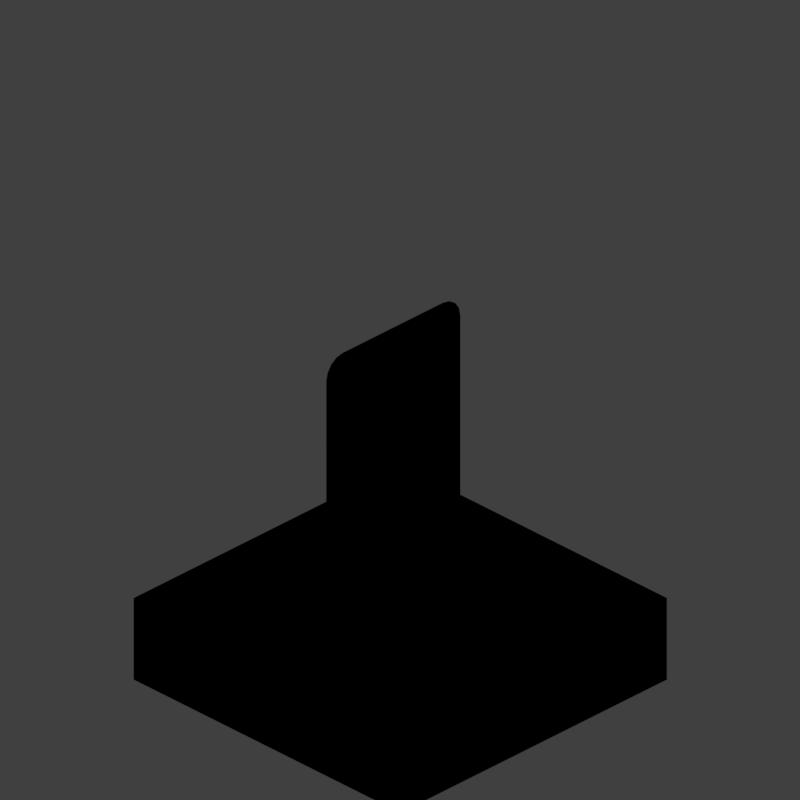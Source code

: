 # Source: wcw1_V001.blend  (saved by Blender 2.79.0; exported with 4.5.12 LTS)
import bpy
from mathutils import Matrix  # noqa: F401  (used for matrix-valued properties, if any)

bpy.ops.wm.read_factory_settings(use_empty=True)
scene = bpy.context.scene
scene.name = 'Scene'

# ---- collections
col_collection_1 = bpy.data.collections.new('Collection 1'); scene.collection.children.link(col_collection_1)
col_collection_11 = bpy.data.collections.new('Collection 11'); scene.collection.children.link(col_collection_11)

# ---- materials (node trees are filled in below, after node groups)
mat_material_003 = bpy.data.materials.new('Material.003')
mat_material_003.alpha_threshold = 0.0
mat_material_003.use_transparent_shadow = False
mat_material_003.diffuse_color = (0.5225, 0.5225, 0.5225, 1.0)
mat_material_003.roughness = 0.5
mat_material_003.specular_intensity = 0.0
mat_material_003.line_color = (0.0, 0.0, 0.0, 1.0)
mat_material_002 = bpy.data.materials.new('Material.002')
mat_material_002.alpha_threshold = 0.0
mat_material_002.use_transparent_shadow = False
mat_material_002.diffuse_color = (0.214, 0.214, 0.214, 1.0)
mat_material_002.roughness = 0.5
mat_material_002.specular_intensity = 0.5075
mat_material_004 = bpy.data.materials.new('Material.004')
mat_material_004.alpha_threshold = 0.0
mat_material_004.use_transparent_shadow = False
mat_material_004.roughness = 0.5

# ---- material node trees

# ---- world
world_world = bpy.data.worlds.new('World'); scene.world = world_world
world_world.color = (0.05088, 0.05088, 0.05088)
world_world.use_sun_shadow = False
world_world.sun_shadow_jitter_overblur = 0.0
world_world.cycles.sampling_method = 'MANUAL'

# ---- cameras
cam_camera = bpy.data.cameras.new('Camera')
cam_camera.type = 'ORTHO'
cam_camera.sensor_fit = 'HORIZONTAL'
cam_camera.clip_start = 220.0
cam_camera.clip_end = 340.0
cam_camera.lens = 35.0
cam_camera.sensor_width = 1.0
cam_camera.sensor_height = 18.0
cam_camera.ortho_scale = 8.486
cam_camera.shift_x = -0.000345
cam_camera.shift_y = 0.25
cam_camera.dof.focus_distance = 0.0
cam_camera.dof.aperture_fstop = 128.0
cam_camera.dof.aperture_blades = 6

# ---- lights
light_lightdome = bpy.data.lights.new('LightDome', 'SUN')
light_lightdome.transmission_factor = 0.0
light_lightdome.angle = 0.1993
light_lightdome.energy = 0.3
light_lightdome.shadow_buffer_clip_start = 0.5
light_lightdome.shadow_soft_size = 0.1
light_lightdome.shadow_cascade_max_distance = 1000.0
light_fillerlight = bpy.data.lights.new('FillerLight', 'SUN')
light_fillerlight.transmission_factor = 0.0
light_fillerlight.angle = 0.9273
light_fillerlight.energy = 0.5
light_fillerlight.shadow_buffer_clip_start = 0.5
light_fillerlight.shadow_soft_size = 0.5
light_fillerlight.shadow_cascade_max_distance = 1000.0
light_mainlight = bpy.data.lights.new('MainLight', 'SUN')
light_mainlight.transmission_factor = 0.0
light_mainlight.angle = 0.9273
light_mainlight.energy = 1.3
light_mainlight.shadow_buffer_clip_start = 0.5
light_mainlight.shadow_soft_size = 0.5
light_mainlight.shadow_cascade_max_distance = 1000.0

# ---- meshes
me_cube_001 = bpy.data.meshes.new('Cube.001')
me_cube_001.from_pydata([(-2.0, -2.0, 0.0), (-2.0, -2.0, 1.633), (-2.0, 2.0, 0.0), (-2.0, 2.0, 1.633), (2.0, -2.0, 0.0), (2.0, -2.0, 1.633), (2.0, 2.0, 0.0), (2.0, 2.0, 1.633)], [], [(0, 1, 3, 2), (2, 3, 7, 6), (6, 7, 5, 4), (4, 5, 1, 0), (2, 6, 4, 0), (7, 3, 1, 5)])
me_cube_001.use_remesh_preserve_volume = False
me_cube_001.use_remesh_preserve_attributes = False
me_cube_001.use_mirror_vertex_groups = False
me_cube_001.update()
me_cube_002 = bpy.data.meshes.new('Cube.002')
me_cube_002.from_pydata([(0.9655, 0.01, -1.379), (0.7466, 0.01, -1.598), (0.9484, 0.01, -1.465), (0.9019, 0.01, -1.535), (0.8322, 0.01, -1.581), (0.7466, 1.055e-09, -1.598), (0.9655, -1.804e-09, -1.379), (0.8322, 6.03e-10, -1.581), (0.9019, -6.806e-11, -1.535), (0.9484, -9.06e-10, -1.465), (-0.9655, 9.126e-09, -1.379), (-0.7466, 7.665e-09, -1.598), (-0.9484, 8.775e-09, -1.465), (-0.9019, 8.382e-09, -1.535), (-0.8322, 8.008e-09, -1.581), (-0.7466, 0.01, -1.598), (-0.9655, 0.01, -1.379), (-0.8322, 0.01, -1.581), (-0.9019, 0.01, -1.535), (-0.9484, 0.01, -1.465), (0.7466, 0.01, 1.598), (0.9655, 0.01, 1.379), (0.8322, 0.01, 1.581), (0.9019, 0.01, 1.535), (0.9484, 0.01, 1.465), (0.9655, -2.702e-08, 1.379), (0.7466, -2.368e-08, 1.598), (0.9484, -2.744e-08, 1.465), (0.9019, -2.696e-08, 1.535), (0.8322, -2.565e-08, 1.581), (-0.7466, 1.198e-08, 1.598), (-0.9655, 1.672e-08, 1.379), (-0.8322, 1.406e-08, 1.581), (-0.9019, 1.566e-08, 1.535), (-0.9484, 1.659e-08, 1.465), (-0.9655, 0.01, 1.379), (-0.7466, 0.01, 1.598), (-0.9484, 0.01, 1.465), (-0.9019, 0.01, 1.535), (-0.8322, 0.01, 1.581), (0.981, 0.01, -1.478), (1.0, 0.01, -1.383), (1.0, -2.282e-09, -1.383), (0.981, -1.323e-09, -1.478), (0.9268, 0.01, -1.56), (0.9268, -3.409e-10, -1.56), (0.8457, 0.01, -1.614), (0.8457, 5.162e-10, -1.614), (0.75, 0.01, -1.633), (0.75, 1.118e-09, -1.633), (-0.981, 9.278e-09, -1.478), (-1.0, 9.625e-09, -1.383), (-1.0, 0.01, -1.383), (-0.981, 0.01, -1.478), (-0.9268, 8.814e-09, -1.56), (-0.9268, 0.01, -1.56), (-0.8457, 8.303e-09, -1.614), (-0.8457, 0.01, -1.614), (-0.75, 7.823e-09, -1.633), (-0.75, 0.01, -1.633), (0.8457, 0.01, 1.614), (0.75, 0.01, 1.633), (0.75, -2.384e-08, 1.633), (0.8457, -2.595e-08, 1.614), (0.9268, 0.01, 1.56), (0.9268, -2.739e-08, 1.56), (0.981, 0.01, 1.478), (0.981, -2.794e-08, 1.478), (1.0, 0.01, 1.383), (1.0, -2.752e-08, 1.383), (-0.8457, 1.415e-08, 1.614), (-0.75, 1.192e-08, 1.633), (-0.75, 0.01, 1.633), (-0.8457, 0.01, 1.614), (-0.9268, 1.594e-08, 1.56), (-0.9268, 0.01, 1.56), (-0.981, 1.701e-08, 1.478), (-0.981, 0.01, 1.478), (-1.0, 1.72e-08, 1.383), (-1.0, 0.01, 1.383)], [], [(20, 22, 23, 24, 21, 0, 2, 3, 4, 1, 15, 17, 18, 19, 16, 35, 37, 38, 39, 36), (48, 49, 58, 59), (51, 78, 79, 52), (61, 72, 71, 62), (5, 7, 8, 9, 6, 25, 27, 28, 29, 26, 30, 32, 33, 34, 31, 10, 12, 13, 14, 11), (41, 42, 43, 40), (40, 43, 45, 44), (44, 45, 47, 46), (46, 47, 49, 48), (51, 52, 53, 50), (50, 53, 55, 54), (54, 55, 57, 56), (56, 57, 59, 58), (61, 62, 63, 60), (60, 63, 65, 64), (64, 65, 67, 66), (66, 67, 69, 68), (71, 72, 73, 70), (70, 73, 75, 74), (74, 75, 77, 76), (76, 77, 79, 78), (41, 68, 69, 42), (2, 0, 41, 40), (6, 9, 43, 42), (3, 2, 40, 44), (9, 8, 45, 43), (4, 3, 44, 46), (8, 7, 47, 45), (1, 4, 46, 48), (7, 5, 49, 47), (12, 10, 51, 50), (16, 19, 53, 52), (13, 12, 50, 54), (19, 18, 55, 53), (14, 13, 54, 56), (18, 17, 57, 55), (11, 14, 56, 58), (17, 15, 59, 57), (22, 20, 61, 60), (26, 29, 63, 62), (23, 22, 60, 64), (29, 28, 65, 63), (24, 23, 64, 66), (28, 27, 67, 65), (21, 24, 66, 68), (27, 25, 69, 67), (32, 30, 71, 70), (36, 39, 73, 72), (33, 32, 70, 74), (39, 38, 75, 73), (34, 33, 74, 76), (38, 37, 77, 75), (31, 34, 76, 78), (37, 35, 79, 77), (0, 21, 68, 41), (25, 6, 42, 69), (15, 1, 48, 59), (5, 11, 58, 49), (20, 36, 72, 61), (35, 16, 52, 79), (30, 26, 62, 71), (10, 31, 78, 51)])
me_cube_002.polygons.foreach_set('material_index', [0, 1, 1, 1, 0, 1, 1, 1, 1, 1, 1, 1, 1, 1, 1, 1, 1, 1, 1, 1, 1, 1, 1, 1, 1, 1, 1, 1, 1, 1, 1, 1, 1, 1, 1, 1, 1, 1, 1, 1, 1, 1, 1, 1, 1, 1, 1, 1, 1, 1, 1, 1, 1, 1, 1, 1, 1, 1, 1, 1, 1, 1])
_uv = me_cube_002.uv_layers.new(name='UVMap')
_uv.uv.foreach_set('vector', [0.9317, 0.984, 0.953, 0.9789, 0.9702, 0.9647, 0.9818, 0.9436, 0.986, 0.9176, 0.986, 0.08013, 0.9818, 0.05414, 0.9702, 0.03299, 0.953, 0.01885, 0.9317, 0.01368, 0.5618, 0.01368, 0.5405, 0.01885, 0.5233, 0.03299, 0.5117, 0.05414, 0.5075, 0.08013, 0.5075, 0.9176, 0.5117, 0.9436, 0.5233, 0.9647, 0.5405, 0.9789, 0.5618, 0.984, 0.01032, 0.1546, 1.275e-05, 0.1546, 1.219e-05, 1.219e-05, 0.01032, 1.222e-05, 1.386e-05, 1.0, 1.339e-05, 0.7149, 0.01032, 0.7149, 0.01032, 1.0, 0.01032, 0.5201, 0.01032, 0.6747, 1.347e-05, 0.6747, 1.44e-05, 0.5201, 0.4355, 0.01368, 0.4567, 0.01885, 0.4739, 0.03299, 0.4855, 0.05414, 0.4897, 0.08013, 0.4897, 0.9176, 0.4855, 0.9436, 0.4739, 0.9647, 0.4567, 0.9789, 0.4355, 0.984, 0.06547, 0.984, 0.04426, 0.9789, 0.02699, 0.9647, 0.01546, 0.9436, 0.01124, 0.9176, 0.01124, 0.08013, 0.01546, 0.05414, 0.02699, 0.03299, 0.04426, 0.01885, 0.06547, 0.01368, 0.01032, 0.1948, 1.294e-05, 0.1948, 1.289e-05, 0.1848, 0.01032, 0.1848, 0.01032, 0.1848, 1.289e-05, 0.1848, 1.285e-05, 0.1747, 0.01032, 0.1747, 0.01032, 0.1747, 1.285e-05, 0.1747, 1.28e-05, 0.1647, 0.01032, 0.1647, 0.01032, 0.1647, 1.28e-05, 0.1647, 1.275e-05, 0.1546, 0.01032, 0.1546, 0.01035, 0.01032, 0.01035, 1.23e-05, 0.0204, 1.23e-05, 0.0204, 0.01032, 0.0204, 0.01032, 0.0204, 1.23e-05, 0.03045, 1.227e-05, 0.03045, 0.01032, 0.03045, 0.01032, 0.03045, 1.227e-05, 0.04051, 1.223e-05, 0.04051, 0.01032, 0.04051, 0.01032, 0.04051, 1.223e-05, 0.05056, 1.219e-05, 0.05056, 0.01032, 0.01032, 0.5201, 1.44e-05, 0.5201, 1.445e-05, 0.5101, 0.01032, 0.5101, 0.01032, 0.5101, 1.445e-05, 0.5101, 1.449e-05, 0.5, 0.01032, 0.5, 0.01032, 0.5, 1.449e-05, 0.5, 1.452e-05, 0.4899, 0.01032, 0.4899, 0.01032, 0.4899, 1.452e-05, 0.4899, 1.45e-05, 0.4799, 0.01032, 0.4799, 1.347e-05, 0.6747, 0.01032, 0.6747, 0.01032, 0.6848, 1.343e-05, 0.6848, 1.343e-05, 0.6848, 0.01032, 0.6848, 0.01032, 0.6948, 1.339e-05, 0.6948, 1.339e-05, 0.6948, 0.01032, 0.6948, 0.01032, 0.7049, 1.339e-05, 0.7049, 1.339e-05, 0.7049, 0.01032, 0.7049, 0.01032, 0.7149, 1.339e-05, 0.7149, 0.01032, 0.1948, 0.01032, 0.4799, 1.45e-05, 0.4799, 1.294e-05, 0.1948, 0.9818, 0.05414, 0.986, 0.08013, 0.9945, 0.07909, 0.9898, 0.05005, 0.4897, 0.08013, 0.4855, 0.05414, 0.4935, 0.05005, 0.4983, 0.07909, 0.9702, 0.03299, 0.9818, 0.05414, 0.9898, 0.05005, 0.9764, 0.02543, 0.4855, 0.05414, 0.4739, 0.03299, 0.4801, 0.02543, 0.4935, 0.05005, 0.953, 0.01885, 0.9702, 0.03299, 0.9764, 0.02543, 0.9563, 0.008979, 0.4739, 0.03299, 0.4567, 0.01885, 0.46, 0.008979, 0.4801, 0.02543, 0.9317, 0.01368, 0.953, 0.01885, 0.9563, 0.008979, 0.9326, 0.003202, 0.4567, 0.01885, 0.4355, 0.01368, 0.4363, 0.003202, 0.46, 0.008979, 0.01546, 0.05414, 0.01124, 0.08013, 0.002682, 0.07909, 0.007397, 0.05005, 0.5075, 0.08013, 0.5117, 0.05414, 0.5037, 0.05005, 0.499, 0.07909, 0.02699, 0.03299, 0.01546, 0.05414, 0.007397, 0.05005, 0.02083, 0.02543, 0.5117, 0.05414, 0.5233, 0.03299, 0.5171, 0.02543, 0.5037, 0.05005, 0.04426, 0.01885, 0.02699, 0.03299, 0.02083, 0.02543, 0.04092, 0.008979, 0.5233, 0.03299, 0.5405, 0.01885, 0.5372, 0.008979, 0.5171, 0.02543, 0.06547, 0.01368, 0.04426, 0.01885, 0.04092, 0.008979, 0.06463, 0.003202, 0.5405, 0.01885, 0.5618, 0.01368, 0.5609, 0.003202, 0.5372, 0.008979, 0.953, 0.9789, 0.9317, 0.984, 0.9326, 0.9945, 0.9563, 0.9888, 0.4355, 0.984, 0.4567, 0.9789, 0.46, 0.9888, 0.4363, 0.9945, 0.9702, 0.9647, 0.953, 0.9789, 0.9563, 0.9888, 0.9764, 0.9723, 0.4567, 0.9789, 0.4739, 0.9647, 0.4801, 0.9723, 0.46, 0.9888, 0.9818, 0.9436, 0.9702, 0.9647, 0.9764, 0.9723, 0.9898, 0.9477, 0.4739, 0.9647, 0.4855, 0.9436, 0.4935, 0.9477, 0.4801, 0.9723, 0.986, 0.9176, 0.9818, 0.9436, 0.9898, 0.9477, 0.9945, 0.9186, 0.4855, 0.9436, 0.4897, 0.9176, 0.4983, 0.9186, 0.4935, 0.9477, 0.04426, 0.9789, 0.06547, 0.984, 0.06463, 0.9945, 0.04092, 0.9888, 0.5618, 0.984, 0.5405, 0.9789, 0.5372, 0.9888, 0.5609, 0.9945, 0.02699, 0.9647, 0.04426, 0.9789, 0.04092, 0.9888, 0.02083, 0.9723, 0.5405, 0.9789, 0.5233, 0.9647, 0.5171, 0.9723, 0.5372, 0.9888, 0.01546, 0.9436, 0.02699, 0.9647, 0.02083, 0.9723, 0.007397, 0.9477, 0.5233, 0.9647, 0.5117, 0.9436, 0.5037, 0.9477, 0.5171, 0.9723, 0.01124, 0.9176, 0.01546, 0.9436, 0.007397, 0.9477, 0.002682, 0.9186, 0.5117, 0.9436, 0.5075, 0.9176, 0.499, 0.9186, 0.5037, 0.9477, 0.986, 0.08013, 0.986, 0.9176, 0.9945, 0.9186, 0.9945, 0.07909, 0.4897, 0.9176, 0.4897, 0.08013, 0.4983, 0.07909, 0.4983, 0.9186, 0.5618, 0.01368, 0.9317, 0.01368, 0.9326, 0.003202, 0.5609, 0.003202, 0.4355, 0.01368, 0.06547, 0.01368, 0.06463, 0.003202, 0.4363, 0.003202, 0.9317, 0.984, 0.5618, 0.984, 0.5609, 0.9945, 0.9326, 0.9945, 0.5075, 0.9176, 0.5075, 0.08013, 0.499, 0.07909, 0.499, 0.9186, 0.06547, 0.984, 0.4355, 0.984, 0.4363, 0.9945, 0.06463, 0.9945, 0.01124, 0.08013, 0.01124, 0.9176, 0.002682, 0.9186, 0.002682, 0.07909])
me_cube_002.materials.append(mat_material_003)
me_cube_002.materials.append(mat_material_002)
me_cube_002.use_remesh_preserve_volume = False
me_cube_002.use_remesh_preserve_attributes = False
me_cube_002.use_mirror_vertex_groups = False
me_cube_002.update()
me_plane = bpy.data.meshes.new('Plane')
me_plane.from_pydata([(-2.0, -2.0, 0.0), (2.0, -2.0, 0.0), (-2.0, 2.0, 0.0), (2.0, 2.0, 0.0), (-2.0, 1.0, 0.0), (-2.0, 0.0, 0.0), (-2.0, -1.0, 0.0), (-1.0, -2.0, 0.0), (0.0, -2.0, 0.0), (1.0, -2.0, 0.0), (2.0, -1.0, 0.0), (2.0, 0.0, 0.0), (2.0, 1.0, 0.0), (1.0, 2.0, 0.0), (0.0, 2.0, 0.0), (-1.0, 2.0, 0.0), (-1.0, -1.0, 0.0), (-1.0, 0.0, 0.0), (-1.0, 1.0, 0.0), (0.0, -1.0, 0.0), (0.0, 0.0, 0.0), (0.0, 1.0, 0.0), (1.0, -1.0, 0.0), (1.0, 0.0, 0.0), (1.0, 1.0, 0.0), (-2.0, -2.0, -1.0), (2.0, -2.0, -1.0), (-2.0, 2.0, -1.0), (2.0, 2.0, -1.0), (-2.0, 1.0, -1.0), (-2.0, 0.0, -1.0), (-2.0, -1.0, -1.0), (-1.0, -2.0, -1.0), (0.0, -2.0, -1.0), (1.0, -2.0, -1.0), (2.0, -1.0, -1.0), (2.0, 0.0, -1.0), (2.0, 1.0, -1.0), (1.0, 2.0, -1.0), (0.0, 2.0, -1.0), (-1.0, 2.0, -1.0), (-1.0, -1.0, -1.0), (-1.0, 0.0, -1.0), (-1.0, 1.0, -1.0), (0.0, -1.0, -1.0), (0.0, 0.0, -1.0), (0.0, 1.0, -1.0), (1.0, -1.0, -1.0), (1.0, 0.0, -1.0), (1.0, 1.0, -1.0)], [], [(24, 12, 3, 13), (4, 18, 15, 2), (18, 21, 14, 15), (21, 24, 13, 14), (0, 7, 16, 6), (6, 16, 17, 5), (5, 17, 18, 4), (7, 8, 19, 16), (16, 19, 20, 17), (17, 20, 21, 18), (8, 9, 22, 19), (19, 22, 23, 20), (20, 23, 24, 21), (9, 1, 10, 22), (22, 10, 11, 23), (23, 11, 12, 24), (49, 38, 28, 37), (29, 27, 40, 43), (43, 40, 39, 46), (46, 39, 38, 49), (25, 31, 41, 32), (31, 30, 42, 41), (30, 29, 43, 42), (32, 41, 44, 33), (41, 42, 45, 44), (42, 43, 46, 45), (33, 44, 47, 34), (44, 45, 48, 47), (45, 46, 49, 48), (34, 47, 35, 26), (47, 48, 36, 35), (48, 49, 37, 36), (13, 38, 39, 14), (0, 25, 32, 7), (6, 31, 25, 0), (14, 39, 40, 15), (7, 32, 33, 8), (9, 34, 26, 1), (8, 33, 34, 9), (12, 37, 28, 3), (1, 26, 35, 10), (15, 40, 27, 2), (10, 35, 36, 11), (2, 27, 29, 4), (11, 36, 37, 12), (4, 29, 30, 5), (3, 28, 38, 13), (5, 30, 31, 6)])
me_plane.materials.append(mat_material_004)
me_plane.use_remesh_preserve_volume = False
me_plane.use_remesh_preserve_attributes = False
me_plane.use_mirror_vertex_groups = False
me_plane.update()
lat_lattice_001 = bpy.data.lattices.new('Lattice.001')
lat_lattice_001.interpolation_type_u = 'KEY_LINEAR'
lat_lattice_001.interpolation_type_v = 'KEY_LINEAR'
lat_lattice_001.interpolation_type_w = 'KEY_LINEAR'
lat_lattice_001.points.foreach_set('co_deform', [-0.5, -0.5, -0.5, 0.5, -0.5, -0.5, -0.5, 0.5, -0.5, 0.5, 0.5, -0.5, -0.5, -0.5, 0.5, 0.5, -0.5, 0.5, -0.5, 0.5, 0.5, 0.5, 0.5, 0.5])

# ---- objects
ob_rig = bpy.data.objects.new('Rig', None)
ob_verticaljoint = bpy.data.objects.new('VerticalJoint', None)
ob_lightdome = bpy.data.objects.new('LightDome', light_lightdome)
ob_fillerlight = bpy.data.objects.new('FillerLight', light_fillerlight)
ob_mainlight = bpy.data.objects.new('Mainlight', light_mainlight)
ob_camera = bpy.data.objects.new('Camera', cam_camera)
ob_cube_001 = bpy.data.objects.new('Cube.001', me_cube_001)
ob_lattice = bpy.data.objects.new('Lattice', lat_lattice_001)
ob_wall_001 = bpy.data.objects.new('Wall.001', me_cube_002)
ob_wall = bpy.data.objects.new('Wall', me_cube_002)
ob_plane = bpy.data.objects.new('Plane', me_plane)

# ---- transforms, parenting, visibility, modifiers, constraints
ob_rig.location = (0.0, 0.0, 0.0)
ob_rig.rotation_mode = 'YXZ'
ob_rig.rotation_euler = (0.0, 0.0, -0.7854)
ob_rig.empty_image_offset = (0.0, 0.0)
ob_rig.hide_select = True
ob_rig.lineart.crease_threshold = 0.0
ob_verticaljoint.parent = ob_rig
ob_verticaljoint.location = (0.0, 0.0, 0.0)
ob_verticaljoint.empty_image_offset = (0.0, 0.0)
ob_verticaljoint.hide_select = True
ob_verticaljoint.lineart.crease_threshold = 0.0
ob_lightdome.parent = ob_verticaljoint
ob_lightdome.location = (0.0, 0.0, 0.0)
ob_lightdome.hide_select = True
ob_lightdome.lineart.crease_threshold = 0.0
ob_fillerlight.parent = ob_verticaljoint
ob_fillerlight.location = (0.0, 0.0, 0.0)
ob_fillerlight.rotation_euler = (0.0, -1.265, 2.007)
ob_fillerlight.hide_select = True
ob_fillerlight.lineart.crease_threshold = 0.0
ob_mainlight.parent = ob_verticaljoint
ob_mainlight.location = (0.0, 0.0, 0.0)
ob_mainlight.rotation_euler = (1.178, 0.0, 1.571)
ob_mainlight.hide_select = True
ob_mainlight.lineart.crease_threshold = 0.0
ob_camera.parent = ob_verticaljoint
ob_camera.location = (0.0, -241.9, 139.7)
ob_camera.rotation_euler = (1.047, 0.0, 0.0)
ob_camera.hide_select = True
ob_camera.lineart.crease_threshold = 0.0
ob_cube_001.location = (0.0, 0.0, 0.0)
ob_cube_001.scale = (1.0, 1.0, 0.5)
ob_cube_001.hide_render = True
ob_cube_001.display_type = 'WIRE'
ob_cube_001.lineart.crease_threshold = 0.0
_m = ob_cube_001.modifiers.new('Array', 'ARRAY')
_m.count = 4
_m.constant_offset_displace = (0.0, 0.0, 0.0)
_m.relative_offset_displace = (0.0, 0.0, 1.0)
ob_lattice.location = (0.0, 0.0, 2.0)
ob_lattice.scale = (4.0, 4.0, 4.0)
ob_lattice.lineart.crease_threshold = 0.0
ob_wall_001.parent = ob_plane
ob_wall_001.matrix_parent_inverse = Matrix(((1.0, 0.0, 0.0, 1.0), (0.0, 1.0, 0.0, 0.0), (0.0, 0.0, 1.0, 0.0), (0.0, 0.0, 0.0, 1.0)))
ob_wall_001.location = (-1.0, 0.1, 1.633)
ob_wall_001.lock_rotations_4d = False
ob_wall_001.empty_display_type = 'ARROWS'
ob_wall_001.lineart.crease_threshold = 0.0
ob_wall.parent = ob_plane
ob_wall.matrix_parent_inverse = Matrix(((1.0, 0.0, 0.0, -1.0), (0.0, 1.0, 0.0, 0.0), (0.0, 0.0, 1.0, 0.0), (0.0, 0.0, 0.0, 1.0)))
ob_wall.location = (1.0, 0.11, 1.633)
ob_wall.rotation_euler = (-4.5e-15, -5.96e-08, -3.142)
ob_wall.lock_rotations_4d = False
ob_wall.empty_display_type = 'ARROWS'
ob_wall.lineart.crease_threshold = 0.0
ob_plane.location = (0.0, 0.0, 0.0)
ob_plane.lineart.crease_threshold = 0.0
_m = ob_plane.modifiers.new('Lattice', 'LATTICE')
_m.object = ob_lattice

# ---- collection membership
col_collection_1.objects.link(ob_rig)
col_collection_1.objects.link(ob_verticaljoint)
col_collection_1.objects.link(ob_lightdome)
col_collection_1.objects.link(ob_fillerlight)
col_collection_1.objects.link(ob_mainlight)
col_collection_1.objects.link(ob_camera)
col_collection_1.objects.link(ob_cube_001)
col_collection_1.objects.link(ob_lattice)
col_collection_1.objects.link(ob_wall_001)
col_collection_1.objects.link(ob_wall)
col_collection_11.objects.link(ob_plane)
def _layer_coll(name, lc=None):
    lc = lc or bpy.context.view_layer.layer_collection
    for c in lc.children:
        if c.name == name: return c
        r = _layer_coll(name, c)
        if r: return r
_layer_coll('Collection 1').holdout = True
_layer_coll('Collection 11').holdout = True
_layer_coll('Collection 11').indirect_only = True

# ---- scene / render settings (as saved in the file)
scene.camera = ob_camera
scene.frame_start = 1; scene.frame_end = 250; scene.frame_set(1)
scene.render.engine = 'BLENDER_EEVEE_NEXT'
scene.render.image_settings.compression = 0
scene.render.resolution_x = 96
scene.render.resolution_y = 96
scene.render.dither_intensity = 0.0
scene.render.film_transparent = True
scene.cycles.use_denoising = False
scene.cycles.samples = 128
scene.cycles.sampling_pattern = 'TABULATED_SOBOL'
scene.cycles.use_adaptive_sampling = False
scene.cycles.use_light_tree = False
scene.cycles.blur_glossy = 0.0
scene.cycles.sample_clamp_indirect = 0.0
scene.view_settings.view_transform = 'Standard'
bpy.context.view_layer.update()
